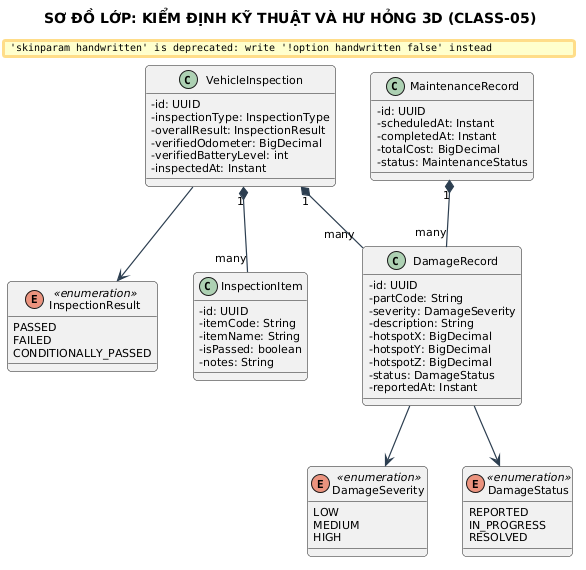

The diagram above was rendered by PlantUML. Its source (embedded in the PNG):
@startuml
title SƠ ĐỒ LỚP: KIỂM ĐỊNH KỸ THUẬT VÀ HƯ HỎNG 3D (CLASS-05)

skinparam backgroundColor #FFFFFF
skinparam defaultFontName "Segoe UI"
skinparam defaultFontSize 11
skinparam roundCorner 8
skinparam shadowing false
skinparam handwritten false
skinparam ArrowColor #2C3E50
skinparam ArrowThickness 1.2
skinparam classAttributeIconSize 0


class VehicleInspection {
    - id: UUID
    - inspectionType: InspectionType
    - overallResult: InspectionResult
    - verifiedOdometer: BigDecimal
    - verifiedBatteryLevel: int
    - inspectedAt: Instant
}

enum InspectionResult <<enumeration>> {
    PASSED
    FAILED
    CONDITIONALLY_PASSED
}

class InspectionItem {
    - id: UUID
    - itemCode: String
    - itemName: String
    - isPassed: boolean
    - notes: String
}

class DamageRecord {
    - id: UUID
    - partCode: String
    - severity: DamageSeverity
    - description: String
    - hotspotX: BigDecimal
    - hotspotY: BigDecimal
    - hotspotZ: BigDecimal
    - status: DamageStatus
    - reportedAt: Instant
}

enum DamageSeverity <<enumeration>> {
    LOW
    MEDIUM
    HIGH
}

enum DamageStatus <<enumeration>> {
    REPORTED
    IN_PROGRESS
    RESOLVED
}

class MaintenanceRecord {
    - id: UUID
    - scheduledAt: Instant
    - completedAt: Instant
    - totalCost: BigDecimal
    - status: MaintenanceStatus
}

VehicleInspection --> InspectionResult
VehicleInspection "1" *-- "many" InspectionItem
VehicleInspection "1" *-- "many" DamageRecord
DamageRecord --> DamageSeverity
DamageRecord --> DamageStatus
MaintenanceRecord "1" *-- "many" DamageRecord
@enduml